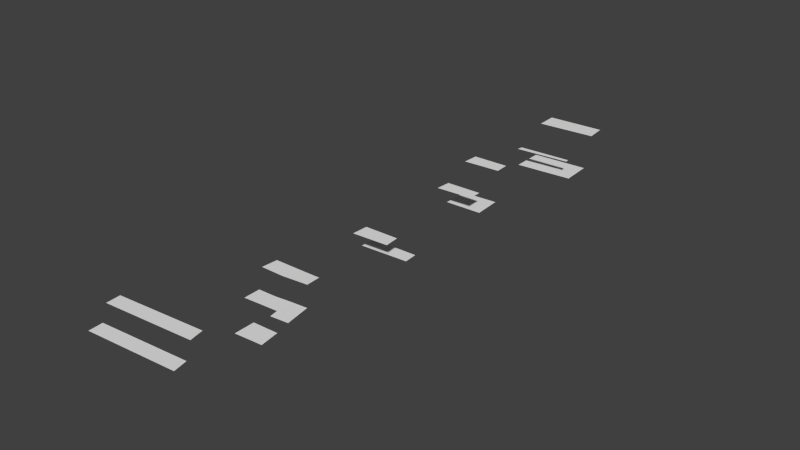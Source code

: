# Source: intro.blend  (saved by Blender 2.69.0; exported with 4.5.12 LTS)
import bpy
from mathutils import Matrix  # noqa: F401  (used for matrix-valued properties, if any)

bpy.ops.wm.read_factory_settings(use_empty=True)
scene = bpy.context.scene
scene.name = 'Scene'

# ---- collections
col_collection_1 = bpy.data.collections.new('Collection 1'); scene.collection.children.link(col_collection_1)

# ---- world
world_world = bpy.data.worlds.new('World'); scene.world = world_world
world_world.color = (0.05088, 0.05088, 0.05088)
world_world.use_sun_shadow = False
world_world.sun_shadow_jitter_overblur = 0.0
world_world.cycles.sampling_method = 'MANUAL'
world_world.cycles.sample_map_resolution = 256

# ---- meshes
me_plane_009 = bpy.data.meshes.new('Plane.009')
me_plane_009.from_pydata([(-2.822, -16.91, -0.1301), (-0.3852, -16.8, -0.1301), (-0.4137, -15.87, -0.1301), (-2.902, -16.04, -0.1301), (-0.8524, -9.618, -0.4879), (-2.351, -9.715, -0.4879), (-0.855, -8.475, -0.4879), (-2.426, -8.512, -0.4879), (-0.8699, -10.32, 0.01297), (-2.36, -10.35, 0.01297), (-0.8375, -9.652, 0.01297), (-2.391, -9.742, 0.01297), (-0.6982, 1.712, -0.3148), (-1.427, 1.684, -0.3148), (-0.7075, 2.406, -0.3148), (-1.511, 2.35, -0.3148), (-2.034, 1.611, -0.3148), (-2.149, 2.309, -0.3148), (-2.777, 1.538, -0.3148), (-2.892, 2.235, -0.3148), (-2.212, 2.675, -0.3148), (-2.955, 2.602, -0.3148), (-2.735, -14.52, -0.3734), (-0.42, -14.41, -0.3734), (-0.3788, -14.16, -0.3734), (-2.745, -14.33, -0.3734), (-1.92, 0.9381, 0.0), (-2.761, 0.9128, 0.0), (-1.768, 1.606, 0.0), (-2.783, 1.496, 0.0), (-0.842, 0.9591, 0.0), (-0.7959, 1.612, 0.0), (-0.9135, -8.467, -0.1731), (-2.403, -8.503, -0.1731), (-0.8724, -7.829, -0.1731), (-2.426, -7.919, -0.1731), (-0.7193, -4.159, -0.4879), (-2.678, -4.214, -0.4879), (-0.678, -3.521, -0.4879), (-2.719, -3.631, -0.4879), (-0.9256, -3.512, -0.1731), (-2.375, -3.539, -0.1731), (-0.8981, -2.819, -0.1731), (-2.43, -2.902, -0.1731), (-1.078, 2.398, -0.6154), (-2.156, 2.356, -0.6154), (-1.091, 3.269, -0.6154), (-2.28, 3.187, -0.6154), (0.05216, 7.936, 0.08576), (-3.558, 7.675, 0.08576), (-2.717, -15.95, -0.6882), (-0.2805, -15.83, -0.6882), (-0.3003, -14.4, -0.6882), (-2.788, -14.57, -0.6882), (-3.441, 7.115, 0.08576), (0.08655, 7.384, 0.08576), (0.1209, 6.623, 0.3061), (-3.324, 6.348, 0.3061), (-3.441, 6.908, 0.3061), (0.08655, 7.176, 0.3061)], [], [(0, 1, 2, 3), (5, 4, 6, 7), (9, 8, 10, 11), (13, 12, 14, 15), (13, 15, 17, 16), (16, 17, 19, 18), (19, 17, 20, 21), (22, 23, 24, 25), (27, 26, 28, 29), (28, 26, 30, 31), (33, 32, 34, 35), (37, 36, 38, 39), (41, 40, 42, 43), (45, 44, 46, 47), (54, 55, 48, 49), (50, 51, 52, 53), (57, 56, 59, 58)])
_uv = me_plane_009.uv_layers.new(name='UVMap')
_uv.uv.foreach_set('vector', [0.09167, 0.04926, 0.4206, 0.06517, 0.4167, 0.1908, 0.08092, 0.1675, 0.6479, 0.1971, 0.8501, 0.2102, 0.8498, 0.3645, 0.6378, 0.3594, 0.6467, 0.1111, 0.8478, 0.116, 0.8521, 0.2055, 0.6425, 0.1934, 0.3038, 0.5808, 0.4021, 0.5845, 0.4009, 0.6782, 0.2925, 0.6706, 0.3038, 0.5808, 0.2925, 0.6706, 0.2063, 0.665, 0.2218, 0.5709, 0.2218, 0.5709, 0.2063, 0.665, 0.106, 0.6551, 0.1215, 0.561, 0.106, 0.6551, 0.2063, 0.665, 0.1978, 0.7144, 0.09748, 0.7046, 0.1034, 0.3719, 0.4159, 0.3878, 0.4214, 0.4216, 0.1021, 0.3983, 0.1237, 0.4766, 0.2372, 0.48, 0.2577, 0.5702, 0.1207, 0.5553, 0.2577, 0.5702, 0.2372, 0.48, 0.3827, 0.4828, 0.3889, 0.5709, 0.6408, 0.3607, 0.8419, 0.3656, 0.8474, 0.4516, 0.6378, 0.4395, 0.6121, 0.5767, 0.8765, 0.5842, 0.882, 0.6703, 0.6065, 0.6554, 0.6529, 0.6677, 0.8486, 0.6714, 0.8523, 0.765, 0.6455, 0.7538, 0.2054, 0.6714, 0.3509, 0.677, 0.349, 0.7947, 0.1887, 0.7835, 0.2282, 0.8954, 0.7051, 0.9189, 0.7025, 0.9936, 0.2144, 0.9714, 0.1058, 0.1799, 0.4347, 0.1959, 0.432, 0.3886, 0.09623, 0.3653, 0.242, 0.8195, 0.7077, 0.8441, 0.7051, 0.9189, 0.2282, 0.8954])
me_plane_009.use_remesh_preserve_volume = False
me_plane_009.use_remesh_preserve_attributes = False
me_plane_009.use_mirror_vertex_groups = False
me_plane_009.update()

# ---- objects
ob_plane_006 = bpy.data.objects.new('Plane.006', me_plane_009)

# ---- transforms, parenting, visibility, modifiers, constraints
ob_plane_006.location = (-0.6108, 1.564, 0.1234)
ob_plane_006.rotation_euler = (0.0, -0.0, 3.142)
ob_plane_006.scale = (0.2661, 0.2661, 0.7308)
ob_plane_006.lineart.crease_threshold = 0.0

# ---- collection membership
col_collection_1.objects.link(ob_plane_006)

# ---- scene / render settings (as saved in the file)
scene.frame_start = 1; scene.frame_end = 250; scene.frame_set(94)
scene.render.engine = 'BLENDER_EEVEE_NEXT'
scene.render.image_settings.compression = 90
scene.render.resolution_percentage = 50
scene.render.dither_intensity = 0.0
scene.cycles.use_denoising = False
scene.cycles.samples = 100
scene.cycles.sampling_pattern = 'TABULATED_SOBOL'
scene.cycles.light_sampling_threshold = 0.0
scene.cycles.use_adaptive_sampling = False
scene.cycles.use_light_tree = False
scene.cycles.blur_glossy = 0.0
scene.cycles.volume_bounces = 1
scene.cycles.pixel_filter_type = 'GAUSSIAN'
scene.cycles.sample_clamp_indirect = 0.0
scene.view_settings.view_transform = 'Standard'
bpy.context.view_layer.update()

# ---- added for rendering (the .blend has no active camera and no usable light): camera, sun
cam_auto = bpy.data.cameras.new('AutoCamera')
cam_auto.lens = 50.0
cam_auto.sensor_width = 36.0
cam_auto.clip_end = 1000.0
ob_auto_camera = bpy.data.objects.new('AutoCamera', cam_auto)
scene.collection.objects.link(ob_auto_camera)
ob_auto_camera.location = (6.06817, -4.70732, 4.96121)
ob_auto_camera.rotation_euler = (1.09748, -7.21219e-08, 0.694738)
scene.camera = ob_auto_camera
light_auto_sun = bpy.data.lights.new('AutoSun', 'SUN')
light_auto_sun.energy = 3.0
light_auto_sun.angle = 0.0523599
ob_auto_sun = bpy.data.objects.new('AutoSun', light_auto_sun)
scene.collection.objects.link(ob_auto_sun)
ob_auto_sun.rotation_euler = (0.872665, 0.174533, 0.523599)
bpy.context.view_layer.update()
